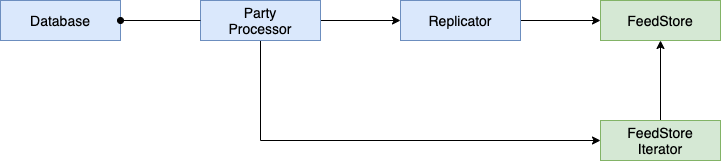

The diagram above was exported from draw.io. Its source (the exported page's mxGraphModel, read from the mxfile embedded in the PNG):
<mxGraphModel dx="1298" dy="811" grid="1" gridSize="10" guides="1" tooltips="1" connect="1" arrows="1" fold="1" page="1" pageScale="1" pageWidth="1100" pageHeight="850" math="0" shadow="0">
  <root>
    <mxCell id="0" />
    <mxCell id="1" parent="0" />
    <mxCell id="-zDbZcl_p4N2rjNShbxX-1" value="FeedStore" style="rounded=0;whiteSpace=wrap;html=1;fillColor=#d5e8d4;strokeColor=#82b366;fontSize=14;" vertex="1" parent="1">
      <mxGeometry x="760" y="80" width="120" height="40" as="geometry" />
    </mxCell>
    <mxCell id="-zDbZcl_p4N2rjNShbxX-7" style="edgeStyle=orthogonalEdgeStyle;rounded=0;orthogonalLoop=1;jettySize=auto;html=1;exitX=1;exitY=0.5;exitDx=0;exitDy=0;fontSize=14;" edge="1" parent="1" source="-zDbZcl_p4N2rjNShbxX-2" target="-zDbZcl_p4N2rjNShbxX-1">
      <mxGeometry relative="1" as="geometry" />
    </mxCell>
    <mxCell id="-zDbZcl_p4N2rjNShbxX-2" value="Replicator" style="rounded=0;whiteSpace=wrap;html=1;fillColor=#dae8fc;strokeColor=#6c8ebf;fontSize=14;" vertex="1" parent="1">
      <mxGeometry x="560" y="80" width="120" height="40" as="geometry" />
    </mxCell>
    <mxCell id="-zDbZcl_p4N2rjNShbxX-6" style="edgeStyle=orthogonalEdgeStyle;rounded=0;orthogonalLoop=1;jettySize=auto;html=1;exitX=1;exitY=0.5;exitDx=0;exitDy=0;fontSize=14;" edge="1" parent="1" source="-zDbZcl_p4N2rjNShbxX-3" target="-zDbZcl_p4N2rjNShbxX-2">
      <mxGeometry relative="1" as="geometry" />
    </mxCell>
    <mxCell id="-zDbZcl_p4N2rjNShbxX-10" style="edgeStyle=orthogonalEdgeStyle;rounded=0;orthogonalLoop=1;jettySize=auto;html=1;exitX=0.5;exitY=1;exitDx=0;exitDy=0;entryX=0;entryY=0.5;entryDx=0;entryDy=0;fontSize=14;" edge="1" parent="1" source="-zDbZcl_p4N2rjNShbxX-3" target="-zDbZcl_p4N2rjNShbxX-8">
      <mxGeometry relative="1" as="geometry" />
    </mxCell>
    <mxCell id="-zDbZcl_p4N2rjNShbxX-3" value="Party&lt;br style=&quot;font-size: 14px;&quot;&gt;Processor" style="rounded=0;whiteSpace=wrap;html=1;fillColor=#dae8fc;strokeColor=#6c8ebf;fontSize=14;" vertex="1" parent="1">
      <mxGeometry x="360" y="80" width="120" height="40" as="geometry" />
    </mxCell>
    <mxCell id="-zDbZcl_p4N2rjNShbxX-4" value="Database" style="rounded=0;whiteSpace=wrap;html=1;fillColor=#dae8fc;strokeColor=#6c8ebf;fontSize=14;" vertex="1" parent="1">
      <mxGeometry x="160" y="80" width="120" height="40" as="geometry" />
    </mxCell>
    <mxCell id="-zDbZcl_p4N2rjNShbxX-9" style="edgeStyle=orthogonalEdgeStyle;rounded=0;orthogonalLoop=1;jettySize=auto;html=1;exitX=0.5;exitY=0;exitDx=0;exitDy=0;fontSize=14;" edge="1" parent="1" source="-zDbZcl_p4N2rjNShbxX-8" target="-zDbZcl_p4N2rjNShbxX-1">
      <mxGeometry relative="1" as="geometry" />
    </mxCell>
    <mxCell id="-zDbZcl_p4N2rjNShbxX-8" value="FeedStore&lt;br style=&quot;font-size: 14px;&quot;&gt;Iterator" style="rounded=0;whiteSpace=wrap;html=1;fillColor=#d5e8d4;strokeColor=#82b366;fontSize=14;" vertex="1" parent="1">
      <mxGeometry x="760" y="200" width="120" height="40" as="geometry" />
    </mxCell>
    <mxCell id="-zDbZcl_p4N2rjNShbxX-5" style="edgeStyle=orthogonalEdgeStyle;rounded=0;orthogonalLoop=1;jettySize=auto;html=1;exitX=1;exitY=0.5;exitDx=0;exitDy=0;fontSize=14;endArrow=none;endFill=0;startArrow=oval;startFill=1;" edge="1" parent="1" source="-zDbZcl_p4N2rjNShbxX-4" target="-zDbZcl_p4N2rjNShbxX-3">
      <mxGeometry relative="1" as="geometry" />
    </mxCell>
  </root>
</mxGraphModel>